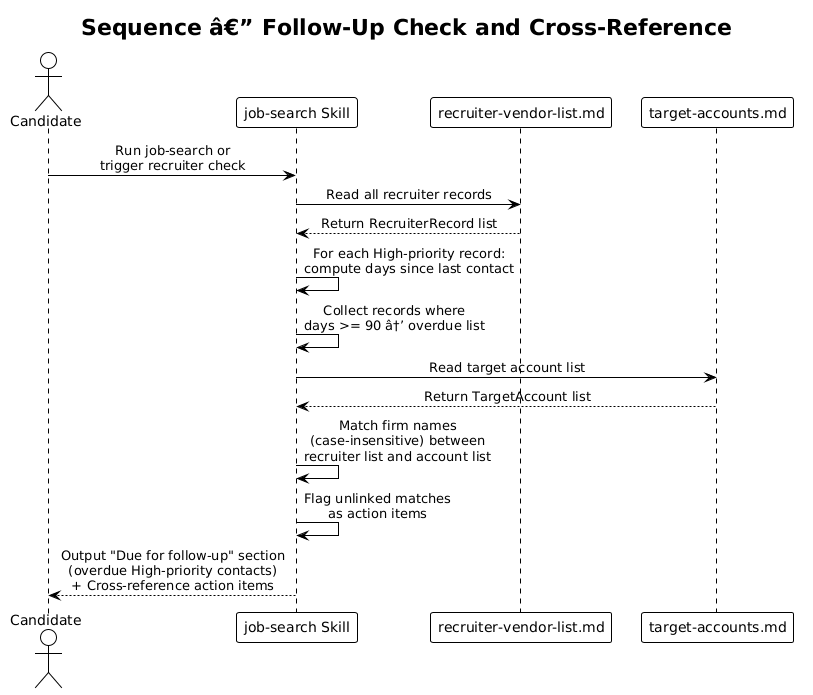

The diagram above was rendered by PlantUML. Its source (embedded in the PNG):
@startuml
!theme plain
skinparam sequenceMessageAlign center

title Sequence â€” Follow-Up Check and Cross-Reference

actor Candidate
participant "job-search Skill" as Skill
participant "recruiter-vendor-list.md" as RecruiterList
participant "target-accounts.md" as TargetAccounts

Candidate -> Skill : Run job-search or\ntrigger recruiter check
Skill -> RecruiterList : Read all recruiter records
RecruiterList --> Skill : Return RecruiterRecord list

Skill -> Skill : For each High-priority record:\ncompute days since last contact
Skill -> Skill : Collect records where\ndays >= 90 â†’ overdue list

Skill -> TargetAccounts : Read target account list
TargetAccounts --> Skill : Return TargetAccount list

Skill -> Skill : Match firm names\n(case-insensitive) between\nrecruiter list and account list
Skill -> Skill : Flag unlinked matches\nas action items

Skill --> Candidate : Output "Due for follow-up" section\n(overdue High-priority contacts)\n+ Cross-reference action items
@enduml